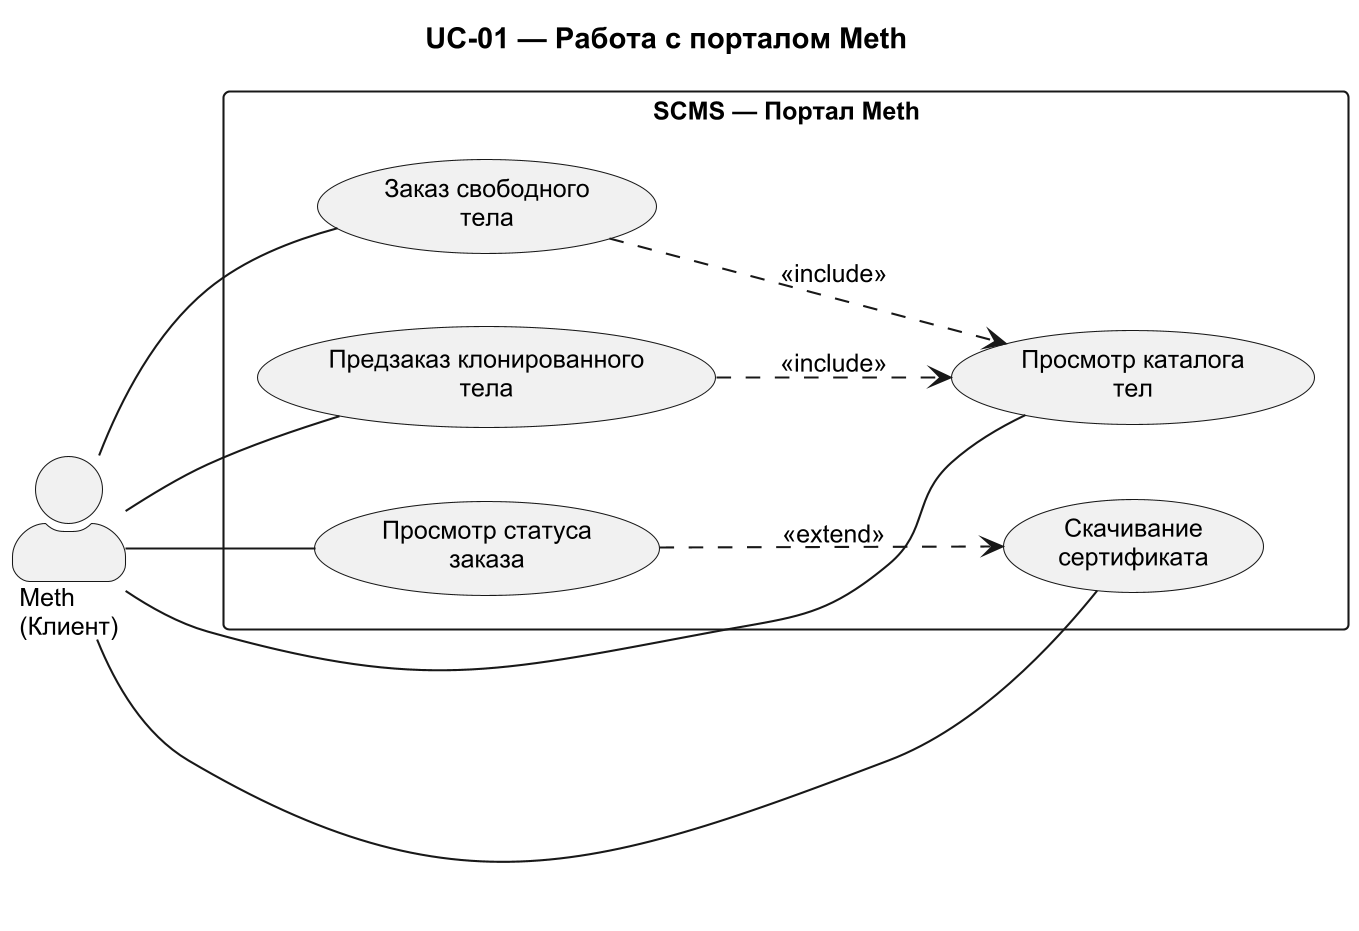

The diagram above was rendered by PlantUML. Its source (embedded in the PNG):
@startuml
skinparam packageStyle rectangle
skinparam actorStyle awesome
skinparam dpi 200
skinparam defaultFontName Arial
skinparam defaultFontSize 12

left to right direction

title UC-01 — Работа с порталом Meth

rectangle "SCMS — Портал Meth" {

  usecase "Просмотр каталога\nтел" as CATALOG
  usecase "Заказ свободного\nтела" as ORDER
  usecase "Предзаказ клонированного\nтела" as PREORDER
  usecase "Просмотр статуса\nзаказа" as STATUS
  usecase "Скачивание\nсертификата" as CERT

  ORDER ..> CATALOG : <<include>>
  PREORDER ..> CATALOG : <<include>>
  STATUS ..> CERT : <<extend>>
}

actor "Meth\n(Клиент)" as METH

METH -- CATALOG
METH -- ORDER
METH -- PREORDER
METH -- STATUS
METH -- CERT

@enduml